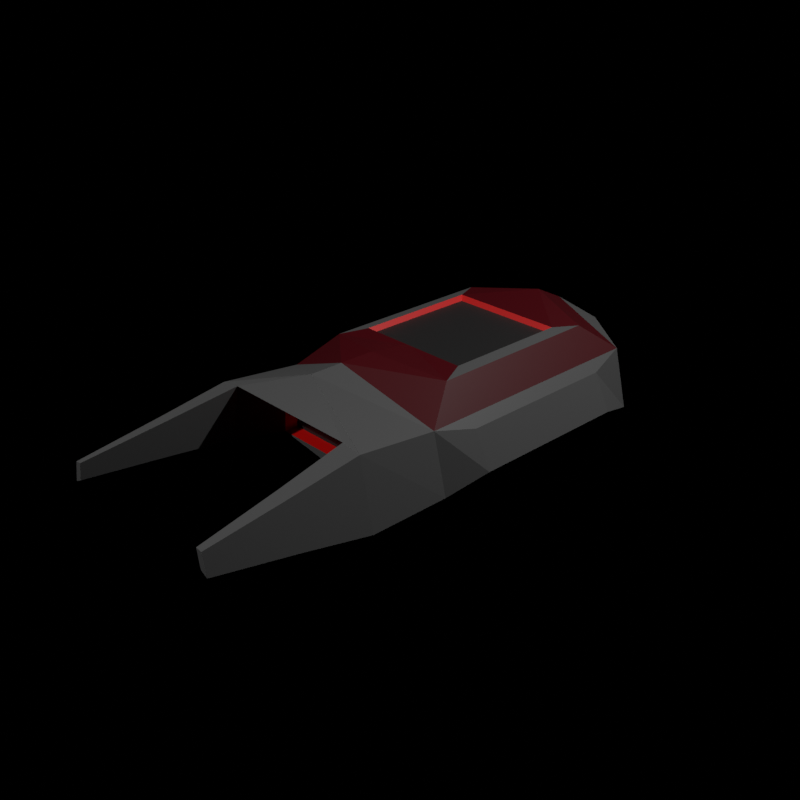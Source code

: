 # Source: expansion_bay_dock.blend  (saved by Blender 2.93.21; exported with 4.5.12 LTS)
import bpy
from mathutils import Matrix  # noqa: F401  (used for matrix-valued properties, if any)

bpy.ops.wm.read_factory_settings(use_empty=True)
scene = bpy.context.scene
scene.name = 'Scene'

# ---- collections
col_collection = bpy.data.collections.new('Collection'); scene.collection.children.link(col_collection)

# ---- images (referenced by path relative to the original .blend; pixels are not part of the script)
import os
ASSET_DIR = os.environ.get("B2B_ASSET_DIR", "")  # directory of the original .blend (textures are referenced by path, not embedded)
HERE = os.path.dirname(os.path.abspath(__file__))  # packed textures are extracted next to this script under _unpacked/

def load_image(name, relpath, width, height, colorspace="sRGB"):
    """Load a texture the original file referenced (path relative to the .blend, or extracted next to this script)."""
    p = next((c for c in (os.path.join(HERE, relpath), os.path.join(ASSET_DIR, relpath)) if relpath and os.path.exists(c)), "")
    if p:
        img = bpy.data.images.load(p, check_existing=True)
        img.name = name
    else:  # same state as the original file: an image datablock whose file is absent (Cycles renders it pink)
        img = bpy.data.images.new(name, width, height)
        img.source = "FILE"
        img.filepath = "//" + (relpath or name)
    img.colorspace_settings.name = colorspace
    return img
img_skin = load_image('skin', 'expansion_bay_dock.png', 1024, 1024, 'sRGB')

# ---- materials (node trees are filled in below, after node groups)
mat_material_001 = bpy.data.materials.new('Material.001')
mat_material_004 = bpy.data.materials.new('Material.004')
mat_material_003 = bpy.data.materials.new('Material.003')
mat_material_005 = bpy.data.materials.new('Material.005')

# ---- material node trees
mat_material_001.use_nodes = True; mat_material_001.node_tree.nodes.clear()
_N = mat_material_001.node_tree.nodes; _L = mat_material_001.node_tree.links
n0 = _N.new('ShaderNodeBsdfPrincipled'); n0.name = 'Principled BSDF'; n0.location = (10, 300)
n0.distribution = 'GGX'
n0.subsurface_method = 'BURLEY'
n0.inputs[0].default_value = (0.1107, 0.1107, 0.1107, 1.0)
n0.inputs[3].default_value = 1.45
n0.inputs[27].default_value = (0.0, 0.0, 0.0, 1.0)
n0.inputs[28].default_value = 1.0
n1 = _N.new('ShaderNodeOutputMaterial'); n1.name = 'Material Output'; n1.location = (300, 300)
n2 = _N.new('ShaderNodeTexImage'); n2.name = 'Image Texture'; n2.location = (512, 189)
n2.image = img_skin
n3 = _N.new('ShaderNodeUVMap'); n3.name = 'UV Map'; n3.location = (307, 49)
n3.from_instancer = True
_L.new(n0.outputs[0], n1.inputs[0])
_L.new(n3.outputs[0], n2.inputs[0])
n1.is_active_output = True
mat_material_004.use_nodes = True; mat_material_004.node_tree.nodes.clear()
_N = mat_material_004.node_tree.nodes; _L = mat_material_004.node_tree.links
n0 = _N.new('ShaderNodeBsdfPrincipled'); n0.name = 'Principled BSDF'; n0.location = (10, 300)
n0.distribution = 'GGX'
n0.subsurface_method = 'BURLEY'
n0.inputs[0].default_value = (0.02365, 0.02365, 0.02365, 1.0)
n0.inputs[3].default_value = 1.45
n0.inputs[27].default_value = (0.0, 0.0, 0.0, 1.0)
n0.inputs[28].default_value = 1.0
n1 = _N.new('ShaderNodeOutputMaterial'); n1.name = 'Material Output'; n1.location = (300, 300)
n2 = _N.new('ShaderNodeTexImage'); n2.name = 'Image Texture'; n2.location = (512, 189)
n2.image = img_skin
n3 = _N.new('ShaderNodeUVMap'); n3.name = 'UV Map'; n3.location = (307, 49)
n3.from_instancer = True
_L.new(n0.outputs[0], n1.inputs[0])
_L.new(n3.outputs[0], n2.inputs[0])
n1.is_active_output = True
mat_material_003.use_nodes = True; mat_material_003.node_tree.nodes.clear()
_N = mat_material_003.node_tree.nodes; _L = mat_material_003.node_tree.links
n0 = _N.new('ShaderNodeBsdfPrincipled'); n0.name = 'Principled BSDF'; n0.location = (10, 300)
n0.distribution = 'GGX'
n0.subsurface_method = 'BURLEY'
n0.inputs[0].default_value = (0.08333, 0.0007616, 0.003996, 1.0)
n0.inputs[3].default_value = 1.45
n0.inputs[27].default_value = (0.0, 0.0, 0.0, 1.0)
n0.inputs[28].default_value = 1.0
n1 = _N.new('ShaderNodeOutputMaterial'); n1.name = 'Material Output'; n1.location = (300, 300)
n2 = _N.new('ShaderNodeTexImage'); n2.name = 'Image Texture'; n2.location = (512, 189)
n2.image = img_skin
n3 = _N.new('ShaderNodeUVMap'); n3.name = 'UV Map'; n3.location = (307, 49)
n3.from_instancer = True
_L.new(n0.outputs[0], n1.inputs[0])
_L.new(n3.outputs[0], n2.inputs[0])
n1.is_active_output = True
mat_material_005.use_nodes = True; mat_material_005.node_tree.nodes.clear()
_N = mat_material_005.node_tree.nodes; _L = mat_material_005.node_tree.links
n0 = _N.new('ShaderNodeBsdfPrincipled'); n0.name = 'Principled BSDF'; n0.location = (10, 300)
n0.distribution = 'GGX'
n0.subsurface_method = 'BURLEY'
n0.inputs[0].default_value = (0.7939, 0.001949, 0.0, 1.0)
n0.inputs[3].default_value = 1.45
n0.inputs[27].default_value = (0.0, 0.0, 0.0, 1.0)
n0.inputs[28].default_value = 1.0
n1 = _N.new('ShaderNodeOutputMaterial'); n1.name = 'Material Output'; n1.location = (300, 300)
n2 = _N.new('ShaderNodeTexImage'); n2.name = 'Image Texture'; n2.location = (512, 189)
n2.image = img_skin
n3 = _N.new('ShaderNodeUVMap'); n3.name = 'UV Map'; n3.location = (307, 49)
n3.from_instancer = True
_L.new(n0.outputs[0], n1.inputs[0])
_L.new(n3.outputs[0], n2.inputs[0])
n1.is_active_output = True

# ---- world
world_world = bpy.data.worlds.new('World'); scene.world = world_world
world_world.use_nodes = True; world_world.node_tree.nodes.clear()
_N = world_world.node_tree.nodes; _L = world_world.node_tree.links
n0 = _N.new('ShaderNodeOutputWorld'); n0.name = 'World Output'; n0.location = (300, 300)
n1 = _N.new('ShaderNodeBackground'); n1.name = 'Background'; n1.location = (10, 300)
n1.inputs[0].default_value = (0.0, 0.0, 0.0, 1.0)
_L.new(n1.outputs[0], n0.inputs[0])
n0.is_active_output = True
world_world.color = (0.05088, 0.05088, 0.05088)
world_world.use_sun_shadow = False
world_world.sun_shadow_jitter_overblur = 0.0

# ---- cameras
cam_camera = bpy.data.cameras.new('Camera')
cam_camera.clip_end = 100.0
cam_camera.ortho_scale = 7.314

# ---- lights
light_light = bpy.data.lights.new('Light', 'POINT')
light_light.transmission_factor = 0.0
light_light.energy = 1000.0
light_light.shadow_soft_size = 0.1
light_light.shadow_maximum_resolution = 0.006
light_light.use_absolute_resolution = True
light_light_001 = bpy.data.lights.new('Light.001', 'POINT')
light_light_001.transmission_factor = 0.0
light_light_001.energy = 1000.0
light_light_001.shadow_soft_size = 0.1
light_light_001.shadow_maximum_resolution = 0.006
light_light_001.use_absolute_resolution = True

# ---- meshes
me_cube = bpy.data.meshes.new('Cube')
me_cube.from_pydata([(0.7218, -0.5937, -0.2827), (0.85, -0.3086, -0.2761), (0.7218, -2.024, -0.2827), (0.85, -2.309, -0.2761), (0.7306, -0.3086, 0.1909), (0.7306, -2.309, 0.1909), (-3.576e-07, -0.5937, -0.2827), (-2.384e-07, -0.008599, -0.2598), (-2.384e-07, -2.024, -0.2827), (-1.192e-07, -2.609, -0.2598), (2.384e-07, -0.1325, 0.3656), (0.0, -2.485, 0.5038), (2.384e-07, -0.4086, 0.5045), (0.5633, -0.5919, 0.411), (0.5633, -2.025, 0.411), (3.576e-07, -2.209, 0.5045), (0.9364, -0.6476, -0.1708), (0.9364, -1.97, -0.1708), (0.7986, -0.6476, 0.1134), (0.7986, -1.97, 0.1134), (-2.234e-07, -0.0001833, -0.1735), (0.2979, -0.0001831, -0.1735), (0.0, -2.617, -0.1735), (0.0, -0.0001833, 0.229), (0.2758, -0.0001833, 0.229), (2.384e-07, -2.617, 0.229), (0.4786, -2.617, 0.229), (0.5008, -2.617, -0.1735), (0.0, -1.787, 0.3892), (0.4695, -0.8003, 0.4266), (0.4695, -1.817, 0.4266), (0.0, -0.8298, 0.3892), (0.0, -1.817, 0.4266), (0.4419, -0.8298, 0.3892), (0.4419, -1.787, 0.3892), (0.0, -0.8003, 0.4266), (0.0, -2.966, 0.2866), (0.6559, -2.966, -0.1735), (0.5668, -2.966, 0.2866), (0.0, -2.751, 0.5038), (-2.384e-07, -0.7607, -0.2571), (0.85, -2.966, -0.2761), (0.5531, -1.856, -0.2571), (0.5531, -0.7607, -0.2571), (-2.384e-07, -1.856, -0.2571), (0.7306, -2.966, 0.263), (0.7232, -3.519, 0.1766), (0.8026, -3.519, -0.1818), (0.6735, -3.519, -0.1136), (0.6143, -3.519, 0.1923), (0.7152, -4.16, 0.08412), (0.7517, -4.16, -0.08085), (0.6924, -4.16, -0.04945), (0.6651, -4.16, 0.09134), (0.4617, -2.519, 0.2141), (0.4823, -2.519, -0.1586), (0.0, -2.519, -0.1586), (0.0, -2.519, 0.2141)], [], [(6, 7, 1, 0), (0, 1, 3, 2), (0, 2, 42, 43), (1, 4, 18, 16), (10, 4, 24, 23), (27, 3, 41, 37), (11, 5, 14, 15), (2, 3, 9, 8), (33, 29, 35, 31), (4, 10, 12, 13), (5, 4, 13, 14), (17, 16, 18, 19), (3, 1, 16, 17), (5, 3, 17, 19), (4, 5, 19, 18), (26, 25, 57, 54), (21, 20, 23, 24), (1, 7, 20, 21), (4, 1, 21, 24), (9, 3, 27, 22), (26, 27, 37, 38), (5, 11, 39, 45), (14, 13, 29, 30), (14, 30, 32, 15), (45, 39, 36, 38), (30, 29, 33, 34), (30, 34, 28, 32), (25, 26, 38, 36), (34, 33, 31, 28), (38, 37, 48, 49), (12, 35, 29, 13), (3, 5, 45, 41), (43, 42, 44, 40), (6, 0, 43, 40), (2, 8, 44, 42), (49, 48, 52, 53), (41, 45, 46, 47), (37, 41, 47, 48), (45, 38, 49, 46), (51, 50, 53, 52), (48, 47, 51, 52), (46, 49, 53, 50), (47, 46, 50, 51), (56, 55, 54, 57), (27, 26, 54, 55), (22, 27, 55, 56)])
me_cube.polygons.foreach_set('material_index', [0, 0, 0, 0, 0, 0, 2, 0, 3, 2, 2, 0, 0, 0, 0, 3, 0, 0, 0, 0, 2, 0, 0, 2, 0, 3, 3, 2, 1, 0, 2, 0, 0, 0, 0, 0, 0, 0, 0, 0, 0, 0, 0, 1, 3, 3])
_uv = me_cube.uv_layers.new(name='UVMap')
_uv.uv.foreach_set('vector', [0.000451, 0.1409, 0.0009068, 0.0002903, 0.2048, 0.07309, 0.174, 0.1415, 0.174, 0.1415, 0.2048, 0.07309, 0.2048, 0.5533, 0.1739, 0.4849, 0.174, 0.1415, 0.1739, 0.4849, 0.133, 0.4445, 0.1331, 0.1819, 0.8244, 0.3308, 0.9545, 0.3239, 0.9297, 0.4093, 0.8566, 0.4165, 0.5431, 0.7251, 0.6338, 0.5636, 0.6176, 0.6949, 0.5812, 0.7502, 0.7741, 0.4409, 0.8218, 0.5451, 0.6698, 0.5024, 0.683, 0.4514, 0.2152, 0.0002903, 0.4008, 0.06169, 0.3344, 0.1297, 0.2054, 0.06583, 0.1739, 0.4849, 0.2048, 0.5533, 0.0008747, 0.6261, 0.0004177, 0.4855, 0.5088, 0.8842, 0.5204, 0.8946, 0.4059, 0.9061, 0.4047, 0.894, 0.4008, 0.5418, 0.2303, 0.6143, 0.2084, 0.5434, 0.3344, 0.4738, 0.4008, 0.06169, 0.4008, 0.5418, 0.3344, 0.4738, 0.3344, 0.1297, 0.8542, 0.7185, 0.8566, 0.4165, 0.9297, 0.4093, 0.9294, 0.7256, 0.8224, 0.8048, 0.8244, 0.3308, 0.8566, 0.4165, 0.8542, 0.7185, 0.9545, 0.8115, 0.8224, 0.8048, 0.8542, 0.7185, 0.9294, 0.7256, 0.9545, 0.3239, 0.9545, 0.8115, 0.9294, 0.7256, 0.9297, 0.4093, 0.7505, 0.6545, 0.7872, 0.5456, 0.8097, 0.5533, 0.7743, 0.6583, 0.2725, 0.7397, 0.2725, 0.8112, 0.1759, 0.8112, 0.1759, 0.745, 0.7482, 0.5456, 0.7482, 0.7621, 0.7277, 0.766, 0.7144, 0.6957, 0.6338, 0.5636, 0.7482, 0.5456, 0.7144, 0.6957, 0.6176, 0.6949, 0.8218, 0.3286, 0.8218, 0.5451, 0.7741, 0.4409, 0.8015, 0.3239, 0.3905, 0.6403, 0.3905, 0.737, 0.2988, 0.7391, 0.304, 0.6267, 0.858, 0.116, 0.8281, 0.3092, 0.7643, 0.3136, 0.7001, 0.1329, 0.5425, 0.6024, 0.5425, 0.9422, 0.5204, 0.8946, 0.5194, 0.6519, 0.5425, 0.6024, 0.5194, 0.6519, 0.4024, 0.6423, 0.4086, 0.5456, 0.6851, 0.1321, 0.6995, 0.3233, 0.6302, 0.299, 0.6753, 0.1706, 0.5194, 0.6519, 0.5204, 0.8946, 0.5088, 0.8842, 0.509, 0.6623, 0.5194, 0.6519, 0.509, 0.6623, 0.4014, 0.6549, 0.4024, 0.6423, 0.0002903, 0.8757, 0.0002903, 0.7608, 0.08522, 0.7397, 0.08522, 0.8757, 0.509, 0.6623, 0.5088, 0.8842, 0.4047, 0.894, 0.4014, 0.6549, 0.304, 0.6267, 0.2988, 0.7391, 0.1666, 0.7196, 0.1701, 0.6449, 0.4137, 0.9997, 0.4059, 0.9061, 0.5204, 0.8946, 0.5425, 0.9422, 0.858, 0.0002903, 0.858, 0.116, 0.7001, 0.1329, 0.7001, 0.0002904, 0.1331, 0.1819, 0.133, 0.4445, 0.0002903, 0.4448, 0.0003235, 0.1815, 0.000451, 0.1409, 0.174, 0.1415, 0.1331, 0.1819, 0.0003235, 0.1815, 0.1739, 0.4849, 0.0004177, 0.4855, 0.0002903, 0.4448, 0.133, 0.4445, 0.1701, 0.6449, 0.1666, 0.7196, 0.01331, 0.6982, 0.0149, 0.6639, 0.6995, 0.0002903, 0.6851, 0.1321, 0.555, 0.09792, 0.5647, 0.01028, 0.683, 0.4514, 0.6698, 0.5024, 0.5456, 0.449, 0.5544, 0.4151, 0.6851, 0.1321, 0.6753, 0.1706, 0.5486, 0.1235, 0.555, 0.09792, 0.0002903, 0.7078, 0.003248, 0.6673, 0.0149, 0.6639, 0.01331, 0.6982, 0.5544, 0.4151, 0.5456, 0.449, 0.4014, 0.3889, 0.4054, 0.3733, 0.555, 0.09792, 0.5486, 0.1235, 0.4014, 0.07115, 0.4043, 0.05937, 0.5647, 0.01028, 0.555, 0.09792, 0.4043, 0.05937, 0.4088, 0.01913, 0.1753, 0.7397, 0.1753, 0.8554, 0.0858, 0.8505, 0.0858, 0.7397, 0.7487, 0.7513, 0.7505, 0.6545, 0.7743, 0.6583, 0.7727, 0.7479, 0.7872, 0.8652, 0.7487, 0.7513, 0.7727, 0.7479, 0.8097, 0.8576])
me_cube.materials.append(mat_material_001)
me_cube.materials.append(mat_material_004)
me_cube.materials.append(mat_material_003)
me_cube.materials.append(mat_material_005)
me_cube.use_remesh_fix_poles = True
me_cube.use_remesh_preserve_attributes = False
me_cube.update()

# ---- objects
ob_light = bpy.data.objects.new('Light', light_light)
ob_camera = bpy.data.objects.new('Camera', cam_camera)
ob_cube = bpy.data.objects.new('Cube', me_cube)
ob_light_001 = bpy.data.objects.new('Light.001', light_light_001)

# ---- transforms, parenting, visibility, modifiers, constraints
ob_light.location = (4.076, 1.005, 5.904)
ob_light.rotation_euler = (0.6503, 0.05522, 1.866)
ob_light.lock_rotations_4d = False
ob_light.empty_display_type = 'ARROWS'
ob_light.color = (0.0, 0.0, 0.0, 0.0)
ob_light.lineart.crease_threshold = 0.0
ob_camera.location = (5.326, -6.953, 3.673)
ob_camera.rotation_euler = (1.109, 0.0, 0.8149)
ob_camera.lock_rotations_4d = False
ob_camera.empty_display_type = 'ARROWS'
ob_camera.color = (0.0, 0.0, 0.0, 0.0)
ob_camera.display_type = 'WIRE'
ob_camera.lineart.crease_threshold = 0.0
ob_cube.location = (0.0, 0.0, 0.0)
_m = ob_cube.modifiers.new('Mirror', 'MIRROR')
_m.use_clip = True
ob_light_001.location = (-2.477, -8.951, 5.904)
ob_light_001.rotation_euler = (0.6503, 0.05522, 1.866)
ob_light_001.lock_rotations_4d = False
ob_light_001.empty_display_type = 'ARROWS'
ob_light_001.color = (0.0, 0.0, 0.0, 0.0)
ob_light_001.lineart.crease_threshold = 0.0

# ---- collection membership
col_collection.objects.link(ob_light)
col_collection.objects.link(ob_camera)
col_collection.objects.link(ob_cube)
col_collection.objects.link(ob_light_001)

# ---- scene / render settings (as saved in the file)
scene.camera = ob_camera
scene.frame_start = 1; scene.frame_end = 250; scene.frame_set(1)
scene.render.engine = 'CYCLES'
scene.render.resolution_x = 128
scene.render.resolution_y = 128
scene.cycles.use_denoising = False
scene.cycles.samples = 128
scene.cycles.sampling_pattern = 'TABULATED_SOBOL'
scene.cycles.use_adaptive_sampling = False
scene.cycles.use_light_tree = False
scene.cycles.bake_type = 'DIFFUSE'
scene.view_settings.view_transform = 'Standard'
bpy.context.view_layer.update()
